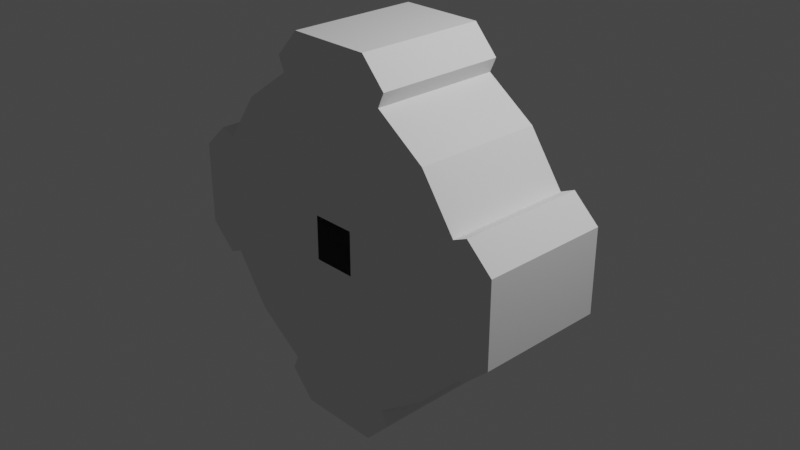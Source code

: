 # Source: base_HDU_hab_IVA.blend  (saved by Blender 3.1.7; exported with 4.5.12 LTS)
import bpy
from mathutils import Matrix  # noqa: F401  (used for matrix-valued properties, if any)

bpy.ops.wm.read_factory_settings(use_empty=True)
scene = bpy.context.scene
scene.name = 'Scene'

# ---- collections
col_collection = bpy.data.collections.new('Collection'); scene.collection.children.link(col_collection)
col_collider_ladder = bpy.data.collections.new('collider:ladder')  # instanced only; not linked into the scene
col_collider_collider = bpy.data.collections.new('collider:collider')  # instanced only; not linked into the scene
col_collider_collider_001 = bpy.data.collections.new('collider:collider.001')  # instanced only; not linked into the scene
col_collider_collider_002 = bpy.data.collections.new('collider:collider.002')  # instanced only; not linked into the scene
col_collider_collider_003 = bpy.data.collections.new('collider:collider.003')  # instanced only; not linked into the scene
col_collider_collider_004 = bpy.data.collections.new('collider:collider.004')  # instanced only; not linked into the scene
col_collider_collider_005 = bpy.data.collections.new('collider:collider.005')  # instanced only; not linked into the scene

# ---- world
world_world = bpy.data.worlds.new('World'); scene.world = world_world
world_world.use_nodes = True; world_world.node_tree.nodes.clear()
_N = world_world.node_tree.nodes; _L = world_world.node_tree.links
n0 = _N.new('ShaderNodeOutputWorld'); n0.name = 'World Output'; n0.location = (300, 300)
n1 = _N.new('ShaderNodeBackground'); n1.name = 'Background'; n1.location = (10, 300)
n1.inputs[0].default_value = (0.05088, 0.05088, 0.05088, 1.0)
_L.new(n1.outputs[0], n0.inputs[0])
n0.is_active_output = True
world_world.color = (0.05088, 0.05088, 0.05088)
world_world.use_sun_shadow = False
world_world.sun_shadow_jitter_overblur = 0.0

# ---- cameras
cam_camera = bpy.data.cameras.new('Camera')
cam_camera.clip_end = 100.0
cam_camera.ortho_scale = 7.314

# ---- lights
light_light = bpy.data.lights.new('Light', 'POINT')
light_light.transmission_factor = 0.0
light_light.energy = 1000.0
light_light.shadow_soft_size = 0.1
light_light.shadow_maximum_resolution = 0.006
light_light.use_absolute_resolution = True

# ---- meshes
me_shellcollider_collider = bpy.data.meshes.new('shellCollider.collider')
me_shellcollider_collider.from_pydata([(0.3884, 0.5553, 1.705), (0.658, 0.5553, 1.588), (0.658, -0.867, 1.588), (0.3884, -0.867, 1.705), (1.588, -0.867, -0.658), (1.205, 0.5553, 1.205), (1.205, -0.867, 1.205), (1.705, 0.5553, 0.3883), (0.5977, 0.5553, 1.133e-09), (1.705, 0.5553, -0.3883), (1.588, 0.5553, 0.658), (1.588, -0.867, 0.658), (0.3884, 0.5553, 1.705), (1.705, -0.867, 0.3883), (0.658, 0.5553, 1.588), (1.705, -0.867, -0.3883), (1.588, 0.5553, -0.658), (1.588, -0.867, -0.658), (1.205, 0.5553, -1.205), (1.205, -0.867, -1.205), (0.4227, 0.5553, -0.4227), (0.658, 0.5553, -1.588), (0.658, -0.867, -1.588), (0.3884, 0.5553, -1.705), (0.658, -0.867, 1.588), (0.3884, -0.867, -1.705), (-0.3884, 0.5553, -1.705), (-0.3884, -0.867, -1.705), (0.3884, -0.867, 1.705), (-0.658, 0.5553, -1.588), (-0.658, -0.867, -1.588), (-1.205, 0.5553, -1.205), (-1.205, -0.867, -1.205), (-2.997e-09, 0.5553, 0.5977), (0.4227, 0.5553, 0.4227), (-1.588, 0.5553, -0.658), (-1.588, -0.867, -0.658), (-1.705, 0.5553, -0.3883), (-1.705, -0.867, -0.3883), (1.588, 0.5553, 0.658), (-1.705, -0.867, 0.3883), (1.588, -0.867, 0.658), (-1.705, 0.5553, 0.3883), (-1.588, 0.5553, 0.658), (-1.588, -0.867, 0.658), (-1.205, 0.5553, 1.205), (-1.205, -0.867, 1.205), (-0.658, 0.5553, 1.588), (-0.658, -0.867, 1.588), (-0.3884, 0.5553, 1.705), (1.588, 0.5553, -0.658), (-0.3884, -0.867, 1.705), (0.2411, -0.867, 0.2411), (0.2411, -0.867, -0.2411), (-0.2411, -0.867, -0.2411), (-0.4227, 0.5553, 0.4227), (-0.2411, -0.867, 0.2411), (-2.997e-09, 0.867, 0.5977), (0.4227, 0.867, 0.4227), (0.5977, 0.867, 1.133e-09), (0.4227, 0.867, -0.4227), (4.926e-08, 0.5553, -0.5977), (4.926e-08, 0.867, -0.5977), (-0.4227, 0.867, -0.4227), (-0.4227, 0.5553, -0.4227), (-0.5977, 0.5553, -3.212e-08), (-0.5977, 0.867, -3.212e-08), (-0.4227, 0.867, 0.4227), (0.2387, 0.867, 0.2387), (0.2387, 0.867, -0.2387), (-0.2387, 0.867, -0.2387), (-0.2387, 0.867, 0.2387), (1.705, 0.5553, -0.3883), (1.705, -0.867, -0.3883), (-0.3884, 0.5553, -1.705), (-0.3884, -0.867, -1.705), (-1.705, -0.867, -0.3883), (-1.705, -0.867, 0.3883), (-1.705, 0.5553, 0.3883), (-1.588, 0.5553, 0.658), (-0.658, -0.867, -1.588), (-0.3884, -0.867, 1.705), (-0.658, -0.867, 1.588), (0.3884, 0.5553, -1.705), (-0.3884, 0.5553, 1.705), (-1.588, -0.867, 0.658), (1.705, 0.5553, 0.3883), (1.705, -0.867, 0.3883), (0.658, 0.5553, -1.588), (0.658, -0.867, -1.588), (0.3884, -0.867, -1.705), (-0.658, 0.5553, -1.588), (-1.588, 0.5553, -0.658), (-1.588, -0.867, -0.658), (-1.705, 0.5553, -0.3883), (-0.658, 0.5553, 1.588), (0.3884, 0.5553, -1.705), (0.3884, -0.867, -1.705), (-0.3884, 0.5553, -1.705), (-0.3884, -0.867, -1.705), (-1.705, 0.5553, 0.3883), (-1.588, 0.5553, 0.658), (-1.705, -0.867, 0.3883), (-1.705, -0.867, -0.3883), (-0.658, -0.867, 1.588), (-0.3884, -0.867, 1.705), (0.3884, -0.867, 1.705), (1.705, 0.5553, 0.3883), (1.705, 0.5553, -0.3883), (-1.588, -0.867, 0.658), (0.658, 0.5553, 1.588), (0.658, -0.867, 1.588), (1.705, -0.867, 0.3883), (1.705, -0.867, -0.3883), (0.658, 0.5553, -1.588), (0.658, -0.867, -1.588), (0.3884, 0.5553, 1.705), (-0.3884, 0.5553, 1.705), (1.588, -0.867, 0.658), (1.588, -0.867, -0.658), (-0.658, -0.867, -1.588), (1.588, 0.5553, -0.658), (1.588, 0.5553, 0.658), (-0.658, 0.5553, -1.588), (-1.588, 0.5553, -0.658), (-1.588, -0.867, -0.658), (-1.705, 0.5553, -0.3883), (-0.658, 0.5553, 1.588), (0.3884, 0.5553, -1.705), (0.3884, -0.867, -1.705), (-0.3884, 0.5553, -1.705), (-0.3884, -0.867, -1.705), (-1.705, 0.5553, 0.3883), (-1.588, 0.5553, 0.658), (-1.705, -0.867, 0.3883), (-1.705, -0.867, -0.3883), (-0.658, -0.867, 1.588), (-0.3884, -0.867, 1.705), (0.3884, -0.867, 1.705), (1.705, 0.5553, 0.3883), (1.705, 0.5553, -0.3883), (-1.588, -0.867, 0.658), (0.658, 0.5553, 1.588), (0.658, -0.867, 1.588), (1.705, -0.867, 0.3883), (1.705, -0.867, -0.3883), (0.658, 0.5553, -1.588), (0.658, -0.867, -1.588), (0.3884, 0.5553, 1.705), (-0.3884, 0.5553, 1.705), (1.588, -0.867, 0.658), (1.588, -0.867, -0.658), (-0.658, -0.867, -1.588), (1.588, 0.5553, -0.658), (1.588, 0.5553, 0.658), (-0.658, 0.5553, -1.588), (-1.588, 0.5553, -0.658), (-1.588, -0.867, -0.658), (-1.705, 0.5553, -0.3883), (-0.658, 0.5553, 1.588), (0.4573, 0.5553, -2.038), (0.4573, -0.867, -2.038), (-0.4573, 0.5553, -2.038), (-0.4573, -0.867, -2.038), (-2.038, 0.5553, 0.4571), (-1.745, 0.5553, 0.7276), (-2.038, -0.867, 0.4571), (-2.038, -0.867, -0.4571), (-0.7277, -0.867, 1.745), (-0.4573, -0.867, 2.038), (0.4573, -0.867, 2.038), (2.038, 0.5553, 0.4571), (2.038, 0.5553, -0.4571), (-1.745, -0.867, 0.7276), (0.7277, 0.5553, 1.745), (0.7277, -0.867, 1.745), (2.038, -0.867, 0.4571), (2.038, -0.867, -0.4571), (0.7277, 0.5553, -1.745), (0.7277, -0.867, -1.745), (0.4573, 0.5553, 2.038), (-0.4573, 0.5553, 2.038), (1.745, -0.867, 0.7276), (1.745, -0.867, -0.7276), (-0.7277, -0.867, -1.745), (1.745, 0.5553, -0.7276), (1.745, 0.5553, 0.7276), (-0.7277, 0.5553, -1.745), (-1.745, 0.5553, -0.7276), (-1.745, -0.867, -0.7276), (-2.038, 0.5553, -0.4571), (-0.7277, 0.5553, 1.745)], [], [(36, 35, 92, 93), (17, 15, 73, 4), (85, 77, 102, 109), (30, 27, 75, 80), (8, 9, 7), (57, 33, 55, 67), (9, 16, 50, 72), (78, 79, 101, 100), (47, 49, 84, 95), (15, 13, 87, 73), (74, 91, 123, 98), (86, 72, 108, 107), (28, 81, 105, 106), (1, 2, 24, 14), (9, 8, 16), (35, 31, 64, 65), (46, 44, 43, 45), (48, 47, 95, 82), (41, 39, 122, 118), (42, 43, 79, 78), (11, 10, 39, 41), (84, 12, 116, 117), (95, 84, 117, 127), (81, 82, 104, 105), (67, 55, 65, 66), (0, 33, 1), (18, 16, 8, 20), (48, 46, 45, 47), (22, 19, 18, 21), (49, 0, 12, 84), (36, 32, 31, 35), (24, 28, 106, 111), (89, 88, 114, 115), (82, 95, 127, 104), (6, 2, 1, 5), (19, 17, 16, 18), (40, 56, 54, 38), (13, 11, 41, 87), (25, 22, 89, 90), (3, 2, 52), (2, 6, 52), (33, 0, 49), (6, 11, 52), (11, 13, 52), (3, 52, 56, 51), (15, 17, 53), (17, 19, 53), (23, 21, 20, 61), (5, 34, 10), (19, 22, 53), (22, 25, 53), (34, 8, 7, 10), (27, 30, 54), (30, 32, 54), (26, 61, 64, 31), (49, 47, 33), (32, 36, 54), (36, 38, 54), (15, 53, 52, 13), (40, 44, 56), (44, 46, 56), (46, 48, 56), (48, 51, 56), (27, 54, 53, 25), (29, 30, 80, 91), (66, 65, 64, 63), (62, 61, 20, 60), (59, 8, 34, 58), (60, 20, 8, 59), (11, 6, 5, 10), (58, 34, 33, 57), (32, 30, 29, 31), (58, 57, 68), (59, 58, 69), (58, 68, 69), (60, 59, 69), (62, 60, 70), (60, 69, 70), (63, 62, 70), (66, 63, 71), (63, 70, 71), (67, 66, 71), (57, 67, 68), (67, 71, 68), (18, 20, 21), (5, 1, 33, 34), (42, 65, 55, 45), (29, 26, 31), (47, 45, 55, 33), (37, 35, 65), (43, 42, 45), (42, 37, 65), (26, 23, 61), (63, 64, 61, 62), (44, 40, 77, 85), (35, 37, 94, 92), (16, 17, 4, 50), (22, 21, 88, 89), (3, 51, 81, 28), (21, 23, 83, 88), (51, 48, 82, 81), (0, 1, 14, 12), (37, 42, 78, 94), (27, 25, 90, 75), (2, 3, 28, 24), (38, 36, 93, 76), (7, 9, 72, 86), (43, 44, 85, 79), (26, 29, 91, 74), (23, 26, 74, 83), (40, 38, 76, 77), (10, 7, 86, 39), (100, 101, 133, 132), (117, 116, 148, 149), (124, 126, 158, 156), (125, 124, 156, 157), (99, 97, 129, 131), (123, 120, 152, 155), (122, 107, 139, 154), (115, 114, 146, 147), (116, 110, 142, 148), (98, 123, 155, 130), (113, 112, 144, 145), (118, 122, 154, 150), (39, 86, 107, 122), (91, 80, 120, 123), (87, 41, 118, 112), (14, 24, 111, 110), (77, 76, 103, 102), (93, 92, 124, 125), (92, 94, 126, 124), (75, 90, 97, 99), (88, 83, 96, 114), (72, 50, 121, 108), (94, 78, 100, 126), (80, 75, 99, 120), (76, 93, 125, 103), (12, 14, 110, 116), (79, 85, 109, 101), (73, 87, 112, 113), (90, 89, 115, 97), (50, 4, 119, 121), (4, 73, 113, 119), (83, 74, 98, 96), (133, 141, 173, 165), (128, 130, 162, 160), (146, 128, 160, 178), (135, 157, 189, 167), (134, 135, 167, 166), (151, 145, 177, 183), (158, 132, 164, 190), (144, 150, 182, 176), (132, 133, 165, 164), (149, 148, 180, 181), (156, 158, 190, 188), (157, 156, 188, 189), (112, 118, 150, 144), (126, 100, 132, 158), (119, 113, 145, 151), (102, 103, 135, 134), (103, 125, 157, 135), (114, 96, 128, 146), (96, 98, 130, 128), (101, 109, 141, 133), (105, 104, 136, 137), (97, 115, 147, 129), (120, 99, 131, 152), (106, 105, 137, 138), (104, 127, 159, 136), (121, 119, 151, 153), (107, 108, 140, 139), (127, 117, 149, 159), (108, 121, 153, 140), (109, 102, 134, 141), (111, 106, 138, 143), (110, 111, 143, 142), (163, 161, 160, 162), (177, 172, 185, 183), (176, 182, 186, 171), (180, 174, 175, 170), (177, 176, 171, 172), (161, 179, 178, 160), (167, 189, 188, 190), (173, 166, 164, 165), (163, 162, 187, 184), (166, 167, 190, 164), (169, 181, 180, 170), (169, 168, 191, 181), (137, 136, 168, 169), (129, 147, 179, 161), (152, 131, 163, 184), (138, 137, 169, 170), (136, 159, 191, 168), (153, 151, 183, 185), (139, 140, 172, 171), (159, 149, 181, 191), (140, 153, 185, 172), (141, 134, 166, 173), (143, 138, 170, 175), (142, 143, 175, 174), (150, 154, 186, 182), (145, 144, 176, 177), (130, 155, 187, 162), (148, 142, 174, 180), (147, 146, 178, 179), (154, 139, 171, 186), (155, 152, 184, 187), (131, 129, 161, 163)])
me_shellcollider_collider.use_remesh_fix_poles = True
me_shellcollider_collider.use_remesh_preserve_attributes = False
me_shellcollider_collider.update()
me_ladder = bpy.data.meshes.new('ladder')
me_ladder.from_pydata([(-0.1364, 0.0, -0.0181), (-0.1364, 0.0, 0.0181), (-0.1364, 1.747, 0.0181), (-0.1364, 1.747, -0.0181), (0.1364, 1.747, -0.0181), (0.1364, 1.747, 0.0181), (0.1364, 0.0, 0.0181), (0.1364, 0.0, -0.0181)], [(0, 1), (1, 2), (2, 3), (3, 4), (4, 5), (5, 6), (6, 7), (7, 0), (6, 1), (5, 2), (7, 4), (3, 0)], [])
me_ladder.use_remesh_fix_poles = True
me_ladder.use_remesh_preserve_attributes = False
me_ladder.update()
me_collider = bpy.data.meshes.new('collider')
me_collider.from_pydata([(-0.5001, -0.05406, -0.1923), (-0.5001, -0.05406, 0.1923), (-0.5001, 0.5636, 0.1923), (-0.5001, 0.5636, -0.1923), (-0.4516, 0.5636, -0.1923), (-0.4516, 0.5636, 0.1923), (-0.4516, -0.05406, 0.1923), (-0.4516, -0.05406, -0.1923)], [(0, 1), (1, 2), (2, 3), (3, 4), (4, 5), (5, 6), (6, 7), (7, 0), (6, 1), (5, 2), (7, 4), (3, 0)], [])
me_collider.use_remesh_fix_poles = True
me_collider.use_remesh_preserve_attributes = False
me_collider.update()
me_collider_001 = bpy.data.meshes.new('collider.001')
me_collider_001.from_pydata([(0.4516, -0.05406, -0.1923), (0.4516, -0.05406, 0.1923), (0.4516, 0.5636, 0.1923), (0.4516, 0.5636, -0.1923), (0.5001, 0.5636, -0.1923), (0.5001, 0.5636, 0.1923), (0.5001, -0.05406, 0.1923), (0.5001, -0.05406, -0.1923)], [(0, 1), (1, 2), (2, 3), (3, 4), (4, 5), (5, 6), (6, 7), (7, 0), (6, 1), (5, 2), (7, 4), (3, 0)], [])
me_collider_001.use_remesh_fix_poles = True
me_collider_001.use_remesh_preserve_attributes = False
me_collider_001.update()
me_collider_002 = bpy.data.meshes.new('collider.002')
me_collider_002.from_pydata([(-0.1923, -0.05406, 0.4516), (-0.1923, -0.05406, 0.5001), (-0.1923, 0.5636, 0.5001), (-0.1923, 0.5636, 0.4516), (0.1923, 0.5636, 0.4516), (0.1923, 0.5636, 0.5001), (0.1923, -0.05406, 0.5001), (0.1923, -0.05406, 0.4516)], [(0, 1), (1, 2), (2, 3), (3, 4), (4, 5), (5, 6), (6, 7), (7, 0), (6, 1), (5, 2), (7, 4), (3, 0)], [])
me_collider_002.use_remesh_fix_poles = True
me_collider_002.use_remesh_preserve_attributes = False
me_collider_002.update()
me_collider_003 = bpy.data.meshes.new('collider.003')
me_collider_003.from_pydata([(-0.1923, -0.05406, 0.4516), (-0.1923, -0.05406, 0.5001), (-0.1923, 0.5636, 0.5001), (-0.1923, 0.5636, 0.4516), (0.1923, 0.5636, 0.4516), (0.1923, 0.5636, 0.5001), (0.1923, -0.05406, 0.5001), (0.1923, -0.05406, 0.4516)], [(0, 1), (1, 2), (2, 3), (3, 4), (4, 5), (5, 6), (6, 7), (7, 0), (6, 1), (5, 2), (7, 4), (3, 0)], [])
me_collider_003.use_remesh_fix_poles = True
me_collider_003.use_remesh_preserve_attributes = False
me_collider_003.update()
me_collider_004 = bpy.data.meshes.new('collider.004')
me_collider_004.from_pydata([(0.4516, -0.05406, -0.1923), (0.4516, -0.05406, 0.1923), (0.4516, 0.5636, 0.1923), (0.4516, 0.5636, -0.1923), (0.5001, 0.5636, -0.1923), (0.5001, 0.5636, 0.1923), (0.5001, -0.05406, 0.1923), (0.5001, -0.05406, -0.1923)], [(0, 1), (1, 2), (2, 3), (3, 4), (4, 5), (5, 6), (6, 7), (7, 0), (6, 1), (5, 2), (7, 4), (3, 0)], [])
me_collider_004.use_remesh_fix_poles = True
me_collider_004.use_remesh_preserve_attributes = False
me_collider_004.update()
me_collider_005 = bpy.data.meshes.new('collider.005')
me_collider_005.from_pydata([(-0.5001, -0.05406, -0.1923), (-0.5001, -0.05406, 0.1923), (-0.5001, 0.5636, 0.1923), (-0.5001, 0.5636, -0.1923), (-0.4516, 0.5636, -0.1923), (-0.4516, 0.5636, 0.1923), (-0.4516, -0.05406, 0.1923), (-0.4516, -0.05406, -0.1923)], [(0, 1), (1, 2), (2, 3), (3, 4), (4, 5), (5, 6), (6, 7), (7, 0), (6, 1), (5, 2), (7, 4), (3, 0)], [])
me_collider_005.use_remesh_fix_poles = True
me_collider_005.use_remesh_preserve_attributes = False
me_collider_005.update()

# ---- objects
ob_light = bpy.data.objects.new('Light', light_light)
ob_camera = bpy.data.objects.new('Camera', cam_camera)
ob_freeiva = bpy.data.objects.new('FreeIva', None)
ob_ladder = bpy.data.objects.new('ladder', None)
ob_railings1 = bpy.data.objects.new('railings1', None)
ob_collider = bpy.data.objects.new('collider', None)
ob_collider_001 = bpy.data.objects.new('collider.001', None)
ob_collider_002 = bpy.data.objects.new('collider.002', None)
ob_railings2 = bpy.data.objects.new('railings2', None)
ob_collider_003 = bpy.data.objects.new('collider.003', None)
ob_collider_004 = bpy.data.objects.new('collider.004', None)
ob_collider_005 = bpy.data.objects.new('collider.005', None)
ob_shellcollider = bpy.data.objects.new('shellCollider', me_shellcollider_collider)
ob_mesh_ladder = bpy.data.objects.new('mesh:ladder', me_ladder)
ob_mesh_collider = bpy.data.objects.new('mesh:collider', me_collider)
ob_mesh_collider_001 = bpy.data.objects.new('mesh:collider.001', me_collider_001)
ob_mesh_collider_002 = bpy.data.objects.new('mesh:collider.002', me_collider_002)
ob_mesh_collider_003 = bpy.data.objects.new('mesh:collider.003', me_collider_003)
ob_mesh_collider_004 = bpy.data.objects.new('mesh:collider.004', me_collider_004)
ob_mesh_collider_005 = bpy.data.objects.new('mesh:collider.005', me_collider_005)

# ---- transforms, parenting, visibility, modifiers, constraints
ob_light.location = (4.076, 1.005, 5.904)
ob_light.rotation_euler = (0.6503, 0.05522, 1.866)
ob_light.lock_rotations_4d = False
ob_light.empty_display_type = 'ARROWS'
ob_light.color = (0.0, 0.0, 0.0, 0.0)
ob_light.lineart.crease_threshold = 0.0
ob_camera.location = (7.359, -6.926, 4.958)
ob_camera.rotation_euler = (1.109, -4.651e-08, 0.8149)
ob_camera.lock_rotations_4d = False
ob_camera.empty_display_type = 'ARROWS'
ob_camera.color = (0.0, 0.0, 0.0, 0.0)
ob_camera.display_type = 'WIRE'
ob_camera.lineart.crease_threshold = 0.0
ob_freeiva.location = (0.0, 0.0, 0.0)
ob_freeiva.rotation_mode = 'QUATERNION'
ob_freeiva.rotation_quaternion = (1.0, 0.0, 0.0, 0.0)
ob_ladder.parent = ob_freeiva
ob_ladder.location = (0.0, 0.8724, 0.2686)
ob_ladder.rotation_mode = 'QUATERNION'
ob_ladder.rotation_quaternion = (7.55e-08, -1.0, 0.0, 0.0)
ob_ladder.empty_display_type = 'ARROWS'
ob_ladder.empty_display_size = 0.3
ob_ladder.instance_type = 'COLLECTION'
ob_railings1.parent = ob_freeiva
ob_railings1.location = (0.0, 0.0, 0.0)
ob_railings1.rotation_mode = 'QUATERNION'
ob_railings1.rotation_quaternion = (0.9808, 0.0, 0.1951, 0.0)
ob_collider.parent = ob_railings1
ob_collider.location = (0.0, 0.0, 0.0)
ob_collider.rotation_mode = 'QUATERNION'
ob_collider.rotation_quaternion = (0.9808, 0.0, 0.1951, 0.0)
ob_collider.empty_display_type = 'ARROWS'
ob_collider.empty_display_size = 0.3
ob_collider.instance_type = 'COLLECTION'
ob_collider_001.parent = ob_railings1
ob_collider_001.location = (0.0, 0.0, 0.0)
ob_collider_001.rotation_mode = 'QUATERNION'
ob_collider_001.rotation_quaternion = (0.9808, 0.0, 0.1951, 0.0)
ob_collider_001.empty_display_type = 'ARROWS'
ob_collider_001.empty_display_size = 0.3
ob_collider_001.instance_type = 'COLLECTION'
ob_collider_002.parent = ob_railings1
ob_collider_002.location = (0.0, 0.0, 0.0)
ob_collider_002.rotation_mode = 'QUATERNION'
ob_collider_002.rotation_quaternion = (0.9808, 0.0, 0.1951, 0.0)
ob_collider_002.empty_display_type = 'ARROWS'
ob_collider_002.empty_display_size = 0.3
ob_collider_002.instance_type = 'COLLECTION'
ob_railings2.parent = ob_freeiva
ob_railings2.location = (0.0, 0.0, 0.0)
ob_railings2.rotation_mode = 'QUATERNION'
ob_railings2.rotation_quaternion = (0.9808, 0.0, -0.1951, 0.0)
ob_collider_003.parent = ob_railings2
ob_collider_003.location = (0.0, 0.0, 0.0)
ob_collider_003.rotation_mode = 'QUATERNION'
ob_collider_003.rotation_quaternion = (0.9808, 0.0, 0.1951, 0.0)
ob_collider_003.empty_display_type = 'ARROWS'
ob_collider_003.empty_display_size = 0.3
ob_collider_003.instance_type = 'COLLECTION'
ob_collider_004.parent = ob_railings2
ob_collider_004.location = (0.0, 0.0, 0.0)
ob_collider_004.rotation_mode = 'QUATERNION'
ob_collider_004.rotation_quaternion = (0.9808, 0.0, 0.1951, 0.0)
ob_collider_004.empty_display_type = 'ARROWS'
ob_collider_004.empty_display_size = 0.3
ob_collider_004.instance_type = 'COLLECTION'
ob_collider_005.parent = ob_railings2
ob_collider_005.location = (0.0, 0.0, 0.0)
ob_collider_005.rotation_mode = 'QUATERNION'
ob_collider_005.rotation_quaternion = (0.9808, 0.0, 0.1951, 0.0)
ob_collider_005.empty_display_type = 'ARROWS'
ob_collider_005.empty_display_size = 0.3
ob_collider_005.instance_type = 'COLLECTION'
ob_shellcollider.parent = ob_freeiva
ob_shellcollider.location = (0.0, 0.0, 0.0)
ob_shellcollider.rotation_mode = 'QUATERNION'
ob_shellcollider.rotation_quaternion = (1.0, 0.0, 0.0, 0.0)
ob_mesh_ladder.location = (0.0, 0.0, 0.0)
ob_mesh_collider.location = (0.0, 0.0, 0.0)
ob_mesh_collider_001.location = (0.0, 0.0, 0.0)
ob_mesh_collider_002.location = (0.0, 0.0, 0.0)
ob_mesh_collider_003.location = (0.0, 0.0, 0.0)
ob_mesh_collider_004.location = (0.0, 0.0, 0.0)
ob_mesh_collider_005.location = (0.0, 0.0, 0.0)
ob_ladder.instance_collection = col_collider_ladder
ob_collider.instance_collection = col_collider_collider
ob_collider_001.instance_collection = col_collider_collider_001
ob_collider_002.instance_collection = col_collider_collider_002
ob_collider_003.instance_collection = col_collider_collider_003
ob_collider_004.instance_collection = col_collider_collider_004
ob_collider_005.instance_collection = col_collider_collider_005

# ---- collection membership
col_collection.objects.link(ob_light)
col_collection.objects.link(ob_camera)
col_collection.objects.link(ob_freeiva)
col_collection.objects.link(ob_ladder)
col_collection.objects.link(ob_railings1)
col_collection.objects.link(ob_collider)
col_collection.objects.link(ob_collider_001)
col_collection.objects.link(ob_collider_002)
col_collection.objects.link(ob_railings2)
col_collection.objects.link(ob_collider_003)
col_collection.objects.link(ob_collider_004)
col_collection.objects.link(ob_collider_005)
col_collection.objects.link(ob_shellcollider)
col_collider_ladder.objects.link(ob_mesh_ladder)
col_collider_collider.objects.link(ob_mesh_collider)
col_collider_collider_001.objects.link(ob_mesh_collider_001)
col_collider_collider_002.objects.link(ob_mesh_collider_002)
col_collider_collider_003.objects.link(ob_mesh_collider_003)
col_collider_collider_004.objects.link(ob_mesh_collider_004)
col_collider_collider_005.objects.link(ob_mesh_collider_005)

# ---- scene / render settings (as saved in the file)
scene.camera = ob_camera
scene.frame_start = 1; scene.frame_end = 250; scene.frame_set(1)
scene.render.engine = 'BLENDER_EEVEE_NEXT'
scene.cycles.sampling_pattern = 'TABULATED_SOBOL'
scene.cycles.use_light_tree = False
scene.view_settings.view_transform = 'Filmic'
bpy.context.view_layer.update()
